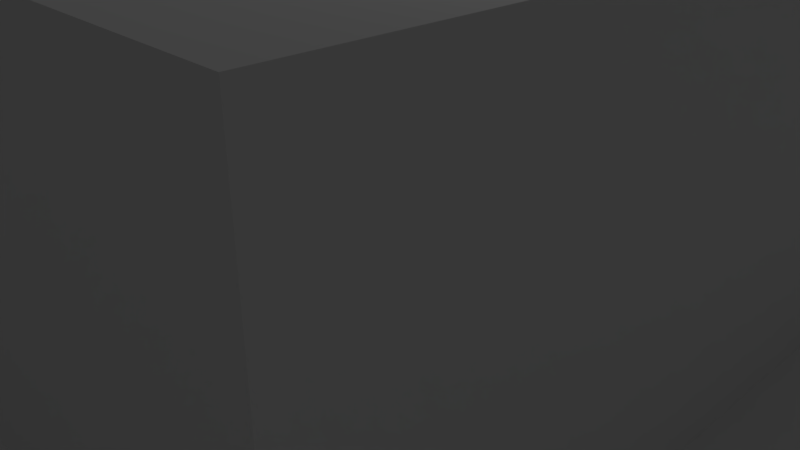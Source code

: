 # Source: maze2.blend  (saved by Blender 2.79.0; exported with 4.5.12 LTS)
import bpy
from mathutils import Matrix  # noqa: F401  (used for matrix-valued properties, if any)

bpy.ops.wm.read_factory_settings(use_empty=True)
scene = bpy.context.scene
scene.name = 'Scene'

# ---- collections
col_collection_1 = bpy.data.collections.new('Collection 1'); scene.collection.children.link(col_collection_1)

# ---- materials (node trees are filled in below, after node groups)
mat_material = bpy.data.materials.new('Material')
mat_material.alpha_threshold = 0.0
mat_material.use_transparent_shadow = False
mat_material.roughness = 0.5
mat_material.line_color = (0.0, 0.0, 0.0, 1.0)

# ---- material node trees

# ---- world
world_world = bpy.data.worlds.new('World'); scene.world = world_world
world_world.color = (0.05088, 0.05088, 0.05088)
world_world.use_sun_shadow = False
world_world.sun_shadow_jitter_overblur = 0.0
world_world.cycles.sampling_method = 'MANUAL'

# ---- cameras
cam_camera = bpy.data.cameras.new('Camera')
cam_camera.clip_end = 100.0
cam_camera.lens = 35.0
cam_camera.sensor_width = 32.0
cam_camera.sensor_height = 18.0
cam_camera.ortho_scale = 7.314
cam_camera.dof.focus_distance = 0.0
cam_camera.dof.aperture_fstop = 128.0

# ---- lights
light_lamp = bpy.data.lights.new('Lamp', 'POINT')
light_lamp.transmission_factor = 0.0
light_lamp.cutoff_distance = 30.0
light_lamp.energy = 100.0
light_lamp.shadow_buffer_clip_start = 1.001
light_lamp.shadow_soft_size = 0.1
light_lamp.shadow_maximum_resolution = 0.006
light_lamp.use_absolute_resolution = True

# ---- meshes
me_cube = bpy.data.meshes.new('Cube')
me_cube.from_pydata([(1.0, 1.0, -1.0), (1.0, -1.0, -1.0), (-1.0, -1.0, -1.0), (-1.0, 1.0, -1.0), (1.0, 1.0, 1.0), (1.0, -1.0, 1.0), (-1.0, -1.0, 1.0), (-1.0, 1.0, 1.0), (-1.49e-07, -1.788e-07, 1.0), (-3.427e-07, -0.5, 1.0), (4.47e-08, 0.5, 1.0), (0.5, -3.576e-07, 1.0), (-0.5, 0.0, 1.0), (-0.5, 0.5, 1.0), (0.5, 0.5, 1.0), (0.5, -0.5, 1.0), (-0.5, -0.5, 1.0), (-4.396e-07, -0.75, 1.0), (-5.215e-08, 0.25, 1.0), (0.75, -4.47e-07, 1.0), (-0.25, -8.941e-08, 1.0), (-2.459e-07, -0.25, 1.0), (1.416e-07, 0.75, 1.0), (0.25, -2.682e-07, 1.0), (-0.75, 8.941e-08, 1.0), (-0.5, 0.25, 1.0), (-0.5, 0.75, 1.0), (-0.25, 0.5, 1.0), (-0.75, 0.5, 1.0), (0.5, 0.25, 1.0), (0.5, 0.75, 1.0), (0.75, 0.5, 1.0), (0.25, 0.5, 1.0), (0.5, -0.75, 1.0), (0.5, -0.25, 1.0), (0.75, -0.5, 1.0), (0.25, -0.5, 1.0), (-0.5, -0.75, 1.0), (-0.5, -0.25, 1.0), (-0.25, -0.5, 1.0), (-0.75, -0.5, 1.0), (-0.75, -0.25, 1.0), (-0.25, -0.25, 1.0), (-0.25, -0.75, 1.0), (0.25, -0.25, 1.0), (0.75, -0.25, 1.0), (0.75, -0.75, 1.0), (0.25, 0.75, 1.0), (0.75, 0.75, 1.0), (0.75, 0.25, 1.0), (-0.75, 0.75, 1.0), (-0.25, 0.75, 1.0), (-0.25, 0.25, 1.0), (-0.75, 0.25, 1.0), (0.25, 0.25, 1.0), (0.25, -0.75, 1.0), (-0.75, -0.75, 1.0), (-4.88e-07, -0.875, 1.0), (-1.006e-07, 0.125, 1.0), (0.875, -4.917e-07, 1.0), (-0.125, -1.341e-07, 1.0), (-2.943e-07, -0.375, 1.0), (9.313e-08, 0.625, 1.0), (0.375, -3.129e-07, 1.0), (-0.625, 4.47e-08, 1.0), (-0.5, 0.125, 1.0), (-0.5, 0.625, 1.0), (-0.125, 0.5, 1.0), (-0.625, 0.5, 1.0), (0.5, 0.125, 1.0), (0.5, 0.625, 1.0), (0.875, 0.5, 1.0), (0.375, 0.5, 1.0), (0.5, -0.875, 1.0), (0.5, -0.375, 1.0), (0.875, -0.5, 1.0), (0.375, -0.5, 1.0), (-0.5, -0.875, 1.0), (-0.5, -0.375, 1.0), (-0.125, -0.5, 1.0), (-0.625, -0.5, 1.0), (-3.912e-07, -0.625, 1.0), (-3.725e-09, 0.375, 1.0), (0.625, -4.023e-07, 1.0), (-0.375, -4.47e-08, 1.0), (-1.974e-07, -0.125, 1.0), (1.9e-07, 0.875, 1.0), (0.125, -2.235e-07, 1.0), (-0.875, 1.341e-07, 1.0), (-0.5, 0.375, 1.0), (-0.5, 0.875, 1.0), (-0.375, 0.5, 1.0), (-0.875, 0.5, 1.0), (0.5, 0.375, 1.0), (0.5, 0.875, 1.0), (0.625, 0.5, 1.0), (0.125, 0.5, 1.0), (0.5, -0.625, 1.0), (0.5, -0.125, 1.0), (0.625, -0.5, 1.0), (0.125, -0.5, 1.0), (-0.5, -0.625, 1.0), (-0.5, -0.125, 1.0), (-0.375, -0.5, 1.0), (-0.875, -0.5, 1.0), (-0.75, -0.375, 1.0), (-0.75, -0.125, 1.0), (-0.625, -0.25, 1.0), (-0.875, -0.25, 1.0), (-0.25, -0.375, 1.0), (-0.25, -0.125, 1.0), (-0.125, -0.25, 1.0), (-0.375, -0.25, 1.0), (-0.25, -0.875, 1.0), (-0.25, -0.625, 1.0), (-0.125, -0.75, 1.0), (-0.375, -0.75, 1.0), (0.25, -0.375, 1.0), (0.25, -0.125, 1.0), (0.375, -0.25, 1.0), (0.125, -0.25, 1.0), (0.75, -0.375, 1.0), (0.75, -0.125, 1.0), (0.875, -0.25, 1.0), (0.625, -0.25, 1.0), (0.75, -0.875, 1.0), (0.75, -0.625, 1.0), (0.875, -0.75, 1.0), (0.625, -0.75, 1.0), (0.25, 0.625, 1.0), (0.25, 0.875, 1.0), (0.375, 0.75, 1.0), (0.125, 0.75, 1.0), (0.75, 0.625, 1.0), (0.75, 0.875, 1.0), (0.875, 0.75, 1.0), (0.625, 0.75, 1.0), (0.75, 0.125, 1.0), (0.75, 0.375, 1.0), (0.875, 0.25, 1.0), (0.625, 0.25, 1.0), (-0.75, 0.625, 1.0), (-0.75, 0.875, 1.0), (-0.625, 0.75, 1.0), (-0.875, 0.75, 1.0), (-0.25, 0.625, 1.0), (-0.25, 0.875, 1.0), (-0.125, 0.75, 1.0), (-0.375, 0.75, 1.0), (-0.25, 0.125, 1.0), (-0.25, 0.375, 1.0), (-0.125, 0.25, 1.0), (-0.375, 0.25, 1.0), (-0.75, 0.125, 1.0), (-0.75, 0.375, 1.0), (-0.625, 0.25, 1.0), (-0.875, 0.25, 1.0), (0.25, 0.125, 1.0), (0.25, 0.375, 1.0), (0.375, 0.25, 1.0), (0.125, 0.25, 1.0), (0.25, -0.875, 1.0), (0.25, -0.625, 1.0), (0.375, -0.75, 1.0), (0.125, -0.75, 1.0), (-0.75, -0.875, 1.0), (-0.75, -0.625, 1.0), (-0.625, -0.75, 1.0), (-0.875, -0.75, 1.0), (-0.875, -0.625, 1.0), (-0.625, -0.625, 1.0), (-0.625, -0.875, 1.0), (0.125, -0.625, 1.0), (0.375, -0.625, 1.0), (0.375, -0.875, 1.0), (0.125, 0.375, 1.0), (0.375, 0.375, 1.0), (0.375, 0.125, 1.0), (-0.875, 0.375, 1.0), (-0.625, 0.375, 1.0), (-0.625, 0.125, 1.0), (-0.375, 0.375, 1.0), (-0.125, 0.375, 1.0), (-0.125, 0.125, 1.0), (-0.375, 0.875, 1.0), (-0.125, 0.875, 1.0), (-0.125, 0.625, 1.0), (-0.875, 0.875, 1.0), (-0.625, 0.875, 1.0), (-0.625, 0.625, 1.0), (0.625, 0.375, 1.0), (0.875, 0.375, 1.0), (0.875, 0.125, 1.0), (0.625, 0.875, 1.0), (0.875, 0.875, 1.0), (0.875, 0.625, 1.0), (0.125, 0.875, 1.0), (0.375, 0.875, 1.0), (0.375, 0.625, 1.0), (0.625, -0.625, 1.0), (0.875, -0.625, 1.0), (0.875, -0.875, 1.0), (0.625, -0.125, 1.0), (0.875, -0.125, 1.0), (0.875, -0.375, 1.0), (0.125, -0.125, 1.0), (0.375, -0.125, 1.0), (0.375, -0.375, 1.0), (-0.375, -0.625, 1.0), (-0.125, -0.625, 1.0), (-0.125, -0.875, 1.0), (-0.375, -0.125, 1.0), (-0.125, -0.125, 1.0), (-0.125, -0.375, 1.0), (-0.875, -0.125, 1.0), (-0.625, -0.125, 1.0), (-0.625, -0.375, 1.0), (-0.875, -0.375, 1.0), (-0.375, -0.375, 1.0), (-0.375, -0.875, 1.0), (0.125, -0.375, 1.0), (0.625, -0.375, 1.0), (0.625, -0.875, 1.0), (0.125, 0.625, 1.0), (0.625, 0.625, 1.0), (0.625, 0.125, 1.0), (-0.875, 0.625, 1.0), (-0.375, 0.625, 1.0), (-0.375, 0.125, 1.0), (-0.875, 0.125, 1.0), (0.125, 0.125, 1.0), (0.125, -0.875, 1.0), (-0.875, -0.875, 1.0), (1.0, -0.875, 9.0), (1.0, -1.0, 9.0), (-0.875, 1.0, 9.0), (-1.0, 1.0, 9.0), (-0.875, -1.0, 9.0), (-1.0, -1.0, 9.0), (-1.0, 0.875, 9.0), (1.0, 0.125, 9.0), (1.0, -5.364e-07, 9.0), (0.125, 1.0, 9.0), (2.379e-07, 1.0, 9.0), (0.125, -1.0, 9.0), (-5.369e-07, -1.0, 9.0), (-1.0, -0.125, 9.0), (-1.0, 1.788e-07, 9.0), (1.0, -0.375, 9.0), (1.0, -0.5, 9.0), (-0.375, 1.0, 9.0), (-0.5, 1.0, 9.0), (-0.375, -1.0, 9.0), (-0.5, -1.0, 9.0), (-1.0, 0.375, 9.0), (-1.0, 0.5, 9.0), (1.0, 0.625, 9.0), (1.0, 0.5, 9.0), (0.625, 1.0, 9.0), (0.5, 1.0, 9.0), (0.625, -1.0, 9.0), (0.5, -1.0, 9.0), (-1.0, -0.625, 9.0), (-1.0, -0.5, 9.0), (1.0, -0.625, 9.0), (1.0, -0.75, 9.0), (-0.625, 1.0, 9.0), (-0.75, 1.0, 9.0), (-0.625, -1.0, 9.0), (-0.75, -1.0, 9.0), (-1.0, 0.625, 9.0), (-1.0, 0.75, 9.0), (1.0, 0.375, 9.0), (1.0, 0.25, 9.0), (0.375, 1.0, 9.0), (0.25, 1.0, 9.0), (0.375, -1.0, 9.0), (0.25, -1.0, 9.0), (-1.0, -0.375, 9.0), (-1.0, -0.25, 9.0), (1.0, -0.125, 9.0), (1.0, -0.25, 9.0), (-0.125, 1.0, 9.0), (-0.25, 1.0, 9.0), (-0.125, -1.0, 9.0), (-0.25, -1.0, 9.0), (-1.0, 0.125, 9.0), (-1.0, 0.25, 9.0), (1.0, 0.875, 9.0), (1.0, 0.75, 9.0), (0.875, 1.0, 9.0), (0.75, 1.0, 9.0), (0.875, -1.0, 9.0), (0.75, -1.0, 9.0), (-1.0, -0.875, 9.0), (-1.0, -0.75, 9.0), (1.0, 1.0, 9.0), (-0.875, -0.625, 9.0), (-0.875, -0.75, 9.0), (-0.875, -0.5, 9.0), (-0.625, -0.875, 9.0), (-0.5, -0.875, 9.0), (-0.75, -0.875, 9.0), (0.375, -0.875, 9.0), (0.5, -0.875, 9.0), (0.25, -0.875, 9.0), (-0.875, 0.375, 9.0), (-0.875, 0.25, 9.0), (-0.875, 0.5, 9.0), (-0.375, 0.875, 9.0), (-0.25, 0.875, 9.0), (-0.5, 0.875, 9.0), (-0.125, 0.875, 9.0), (1.895e-07, 0.875, 9.0), (-0.875, 0.875, 9.0), (-0.875, 0.75, 9.0), (-0.75, 0.875, 9.0), (-0.625, 0.875, 9.0), (0.875, 0.375, 9.0), (0.875, 0.25, 9.0), (0.875, 0.5, 9.0), (0.875, 0.125, 9.0), (0.875, -4.917e-07, 9.0), (0.625, 0.875, 9.0), (0.75, 0.875, 9.0), (0.5, 0.875, 9.0), (0.875, 0.875, 9.0), (0.875, 0.75, 9.0), (0.875, 0.625, 9.0), (0.125, 0.875, 9.0), (0.25, 0.875, 9.0), (0.375, 0.875, 9.0), (0.875, -0.625, 9.0), (0.875, -0.75, 9.0), (0.875, -0.5, 9.0), (0.875, -0.875, 9.0), (0.75, -0.875, 9.0), (0.875, -0.125, 9.0), (0.875, -0.25, 9.0), (0.875, -0.375, 9.0), (-0.125, -0.875, 9.0), (-4.885e-07, -0.875, 9.0), (-0.25, -0.875, 9.0), (-0.875, -0.125, 9.0), (-0.875, -0.25, 9.0), (-0.875, 1.341e-07, 9.0), (-0.875, -0.375, 9.0), (-0.375, -0.875, 9.0), (0.625, -0.875, 9.0), (-0.875, 0.625, 9.0), (-0.875, 0.125, 9.0), (0.125, -0.875, 9.0), (-0.875, -0.875, 9.0), (-1.974e-07, -0.125, 9.0), (-2.459e-07, -0.25, 9.0), (0.125, -2.235e-07, 9.0), (0.25, -2.682e-07, 9.0), (-0.25, -0.125, 9.0), (-0.25, -0.25, 9.0), (-0.125, -0.25, 9.0), (0.25, -0.125, 9.0), (0.25, -0.25, 9.0), (0.125, -0.25, 9.0), (-0.25, 0.125, 9.0), (-0.25, -8.941e-08, 9.0), (-0.125, 0.25, 9.0), (-5.215e-08, 0.25, 9.0), (0.25, 0.125, 9.0), (0.125, 0.25, 9.0), (0.25, 0.25, 9.0), (-1.006e-07, 0.125, 9.0), (-0.125, -1.341e-07, 9.0), (-0.25, 0.25, 9.0), (-0.125, 0.125, 9.0), (0.125, -0.125, 9.0), (-0.125, -0.125, 9.0), (0.125, 0.125, 9.0)], [], [(0, 1, 2, 3), (1, 5, 234, 292, 293, 260, 261, 276, 277, 244, 245, 284, 285, 252, 253, 268, 269, 237, 238, 6, 2), (230, 58, 8, 87), (228, 65, 12, 84), (227, 66, 13, 91), (225, 69, 11, 83), (224, 70, 14, 95), (223, 62, 10, 96), (221, 74, 15, 99), (220, 61, 9, 100), (218, 78, 16, 103), (216, 105, 40, 80), (215, 106, 41, 107), (213, 109, 39, 79), (111, 21, 354, 359), (211, 102, 38, 112), (209, 114, 43, 115), (208, 101, 37, 116), (207, 117, 36, 76), (206, 118, 44, 119), (20, 110, 357, 364), (204, 121, 35, 75), (203, 122, 45, 123), (202, 98, 34, 124), (200, 126, 46, 127), (199, 97, 33, 128), (198, 129, 32, 72), (197, 130, 47, 131), (196, 86, 22, 132), (195, 133, 31, 71), (194, 134, 48, 135), (193, 94, 30, 136), (192, 137, 19, 59), (191, 138, 49, 139), (190, 93, 29, 140), (189, 141, 28, 68), (188, 142, 50, 143), (186, 145, 27, 67), (185, 146, 51, 147), (184, 90, 26, 148), (160, 18, 366, 368), (182, 150, 52, 151), (181, 89, 25, 152), (180, 153, 24, 64), (179, 154, 53, 155), (177, 157, 23, 63), (176, 158, 54, 159), (175, 82, 18, 160), (173, 162, 55, 163), (172, 81, 17, 164), (170, 166, 56, 167), (166, 169, 168, 56), (40, 104, 169, 166), (101, 170, 167, 37), (16, 80, 170, 101), (80, 40, 166, 170), (37, 167, 171, 77), (167, 56, 165, 171), (162, 172, 164, 55), (36, 100, 172, 162), (100, 9, 81, 172), (97, 173, 163, 33), (15, 76, 173, 97), (76, 36, 162, 173), (33, 163, 174, 73), (163, 55, 161, 174), (158, 175, 160, 54), (32, 96, 175, 158), (96, 10, 82, 175), (93, 176, 159, 29), (14, 72, 176, 93), (72, 32, 158, 176), (69, 177, 63, 11), (29, 159, 177, 69), (159, 54, 157, 177), (154, 178, 156, 53), (28, 92, 178, 154), (89, 179, 155, 25), (13, 68, 179, 89), (68, 28, 154, 179), (65, 180, 64, 12), (25, 155, 180, 65), (155, 53, 153, 180), (150, 181, 152, 52), (27, 91, 181, 150), (91, 13, 89, 181), (82, 182, 151, 18), (10, 67, 182, 82), (67, 27, 150, 182), (58, 183, 60, 8), (205, 85, 353, 374), (110, 42, 358, 357), (146, 184, 148, 51), (86, 185, 147, 22), (62, 186, 67, 10), (22, 147, 186, 62), (147, 51, 145, 186), (142, 187, 144, 50), (90, 188, 143, 26), (66, 189, 68, 13), (26, 143, 189, 66), (143, 50, 141, 189), (138, 190, 140, 49), (31, 95, 190, 138), (95, 14, 93, 190), (71, 31, 138, 191), (139, 49, 137, 192), (134, 193, 136, 48), (135, 48, 133, 195), (130, 196, 132, 47), (94, 197, 131, 30), (70, 198, 72, 14), (30, 131, 198, 70), (131, 47, 129, 198), (126, 199, 128, 46), (35, 99, 199, 126), (99, 15, 97, 199), (75, 35, 126, 200), (127, 46, 125, 201), (122, 202, 124, 45), (19, 83, 202, 122), (83, 11, 98, 202), (59, 19, 122, 203), (123, 45, 121, 204), (151, 52, 372, 365), (54, 160, 368, 369), (87, 8, 85, 205), (98, 206, 119, 34), (11, 63, 206, 98), (63, 23, 118, 206), (74, 207, 76, 15), (34, 119, 207, 74), (119, 44, 117, 207), (114, 208, 116, 43), (39, 103, 208, 114), (103, 16, 101, 208), (81, 209, 115, 17), (9, 79, 209, 81), (79, 39, 114, 209), (17, 115, 210, 57), (115, 43, 113, 210), (110, 211, 112, 42), (20, 84, 211, 110), (84, 12, 102, 211), (44, 118, 360, 361), (8, 60, 212, 85), (87, 205, 374, 355), (61, 213, 79, 9), (21, 111, 213, 61), (111, 42, 109, 213), (106, 214, 108, 41), (24, 88, 214, 106), (102, 215, 107, 38), (12, 64, 215, 102), (64, 24, 106, 215), (78, 216, 80, 16), (38, 107, 216, 78), (107, 41, 105, 216), (105, 217, 104, 40), (41, 108, 217, 105), (109, 218, 103, 39), (42, 112, 218, 109), (112, 38, 78, 218), (43, 116, 219, 113), (116, 37, 77, 219), (117, 220, 100, 36), (44, 120, 220, 117), (120, 21, 61, 220), (121, 221, 99, 35), (45, 124, 221, 121), (124, 34, 74, 221), (46, 128, 222, 125), (128, 33, 73, 222), (129, 223, 96, 32), (47, 132, 223, 129), (132, 22, 62, 223), (133, 224, 95, 31), (48, 136, 224, 133), (136, 30, 70, 224), (137, 225, 83, 19), (49, 140, 225, 137), (140, 29, 69, 225), (141, 226, 92, 28), (50, 144, 226, 141), (145, 227, 91, 27), (51, 148, 227, 145), (148, 26, 66, 227), (149, 228, 84, 20), (52, 152, 228, 149), (152, 25, 65, 228), (153, 229, 88, 24), (53, 156, 229, 153), (18, 151, 365, 366), (52, 149, 363, 372), (157, 54, 369, 367), (55, 164, 231, 161), (164, 17, 57, 231), (56, 168, 232, 165), (318, 319, 321, 322, 337, 338, 339, 334, 332, 333, 335, 292, 234, 233, 265, 264, 249, 248, 281, 280, 241, 240, 273, 272, 257, 256, 289, 288, 326, 327, 328, 320), (286, 247, 246, 279, 278, 263, 262, 295, 294, 352, 298, 297, 299, 346, 344, 343, 345, 350, 307, 306, 308, 349, 315, 314, 235, 236, 239, 271, 270, 255, 254, 287), (283, 250, 251, 266, 267, 235, 314, 316, 317, 311, 309, 310, 312, 313, 329, 330, 331, 325, 323, 324, 326, 288, 296, 290, 291, 258, 259, 274, 275, 242, 243, 282), (352, 294, 238, 237, 269, 268, 253, 252, 285, 284, 245, 244, 277, 276, 261, 260, 293, 292, 335, 336, 348, 304, 303, 305, 351, 341, 340, 342, 347, 301, 300, 302), (2, 6, 238, 294, 295, 262, 263, 278, 279, 246, 247, 286, 287, 254, 255, 270, 271, 239, 236, 7, 3), (92, 226, 144, 187, 314, 315, 349, 308, 306, 307, 350, 345, 343, 344, 346, 299, 297, 298, 352, 232, 168, 169, 104, 217, 108, 214, 88, 229, 156, 178), (77, 171, 165, 232, 352, 302, 300, 301, 347, 342, 340, 341, 351, 305, 303, 304, 348, 336, 335, 201, 125, 222, 73, 174, 161, 231, 57, 210, 113, 219), (4, 0, 3, 7, 236, 235, 267, 266, 251, 250, 283, 282, 243, 242, 275, 274, 259, 258, 291, 290, 296), (0, 4, 296, 288, 289, 256, 257, 272, 273, 240, 241, 280, 281, 248, 249, 264, 265, 233, 234, 5, 1), (197, 94, 193, 134, 194, 326, 324, 323, 325, 331, 330, 329, 313, 312, 310, 309, 311, 317, 316, 314, 187, 142, 188, 90, 184, 146, 185, 86, 196, 130), (200, 127, 201, 335, 333, 332, 334, 339, 338, 337, 322, 321, 319, 318, 320, 328, 327, 326, 194, 135, 195, 71, 191, 139, 192, 59, 203, 123, 204, 75), (375, 357, 358, 359), (374, 353, 354, 362), (373, 363, 364, 371), (366, 365, 373, 370), (365, 372, 363, 373), (360, 374, 362, 361), (356, 355, 374, 360), (353, 375, 359, 354), (371, 364, 357, 375), (367, 376, 355, 356), (369, 368, 376, 367), (368, 366, 370, 376), (60, 183, 373, 371), (230, 87, 355, 376), (118, 23, 356, 360), (120, 44, 361, 362), (42, 111, 359, 358), (212, 60, 371, 375), (183, 58, 370, 373), (149, 20, 364, 363), (21, 120, 362, 354), (85, 212, 375, 353), (23, 157, 367, 356), (58, 230, 376, 370)])
me_cube.materials.append(mat_material)
me_cube.use_remesh_preserve_volume = False
me_cube.use_remesh_preserve_attributes = False
me_cube.use_mirror_vertex_groups = False
me_cube.update()

# ---- objects
ob_cube = bpy.data.objects.new('Cube', me_cube)
ob_lamp = bpy.data.objects.new('Lamp', light_lamp)
ob_camera = bpy.data.objects.new('Camera', cam_camera)

# ---- transforms, parenting, visibility, modifiers, constraints
ob_cube.location = (0.0, 0.0, 0.0)
ob_cube.scale = (20.0, 20.0, 0.5)
ob_cube.lock_rotations_4d = False
ob_cube.empty_display_type = 'ARROWS'
ob_cube.lineart.crease_threshold = 0.0
ob_lamp.location = (4.076, 1.005, 5.904)
ob_lamp.rotation_euler = (0.6503, 0.05522, 1.866)
ob_lamp.lock_rotations_4d = False
ob_lamp.empty_display_type = 'ARROWS'
ob_lamp.color = (0.0, 0.0, 0.0, 0.0)
ob_lamp.lineart.crease_threshold = 0.0
ob_camera.location = (7.481, -6.508, 5.344)
ob_camera.rotation_euler = (1.109, 0.0, 0.8149)
ob_camera.lock_rotations_4d = False
ob_camera.empty_display_type = 'ARROWS'
ob_camera.color = (0.0, 0.0, 0.0, 0.0)
ob_camera.display_type = 'WIRE'
ob_camera.lineart.crease_threshold = 0.0

# ---- collection membership
col_collection_1.objects.link(ob_cube)
col_collection_1.objects.link(ob_lamp)
col_collection_1.objects.link(ob_camera)

# ---- scene / render settings (as saved in the file)
scene.camera = ob_camera
scene.frame_start = 1; scene.frame_end = 250; scene.frame_set(1)
scene.render.engine = 'BLENDER_EEVEE_NEXT'
scene.render.resolution_percentage = 50
scene.render.dither_intensity = 0.0
scene.cycles.use_denoising = False
scene.cycles.samples = 128
scene.cycles.sampling_pattern = 'TABULATED_SOBOL'
scene.cycles.use_adaptive_sampling = False
scene.cycles.use_light_tree = False
scene.cycles.blur_glossy = 0.0
scene.cycles.sample_clamp_indirect = 0.0
scene.view_settings.view_transform = 'Standard'
bpy.context.view_layer.update()
